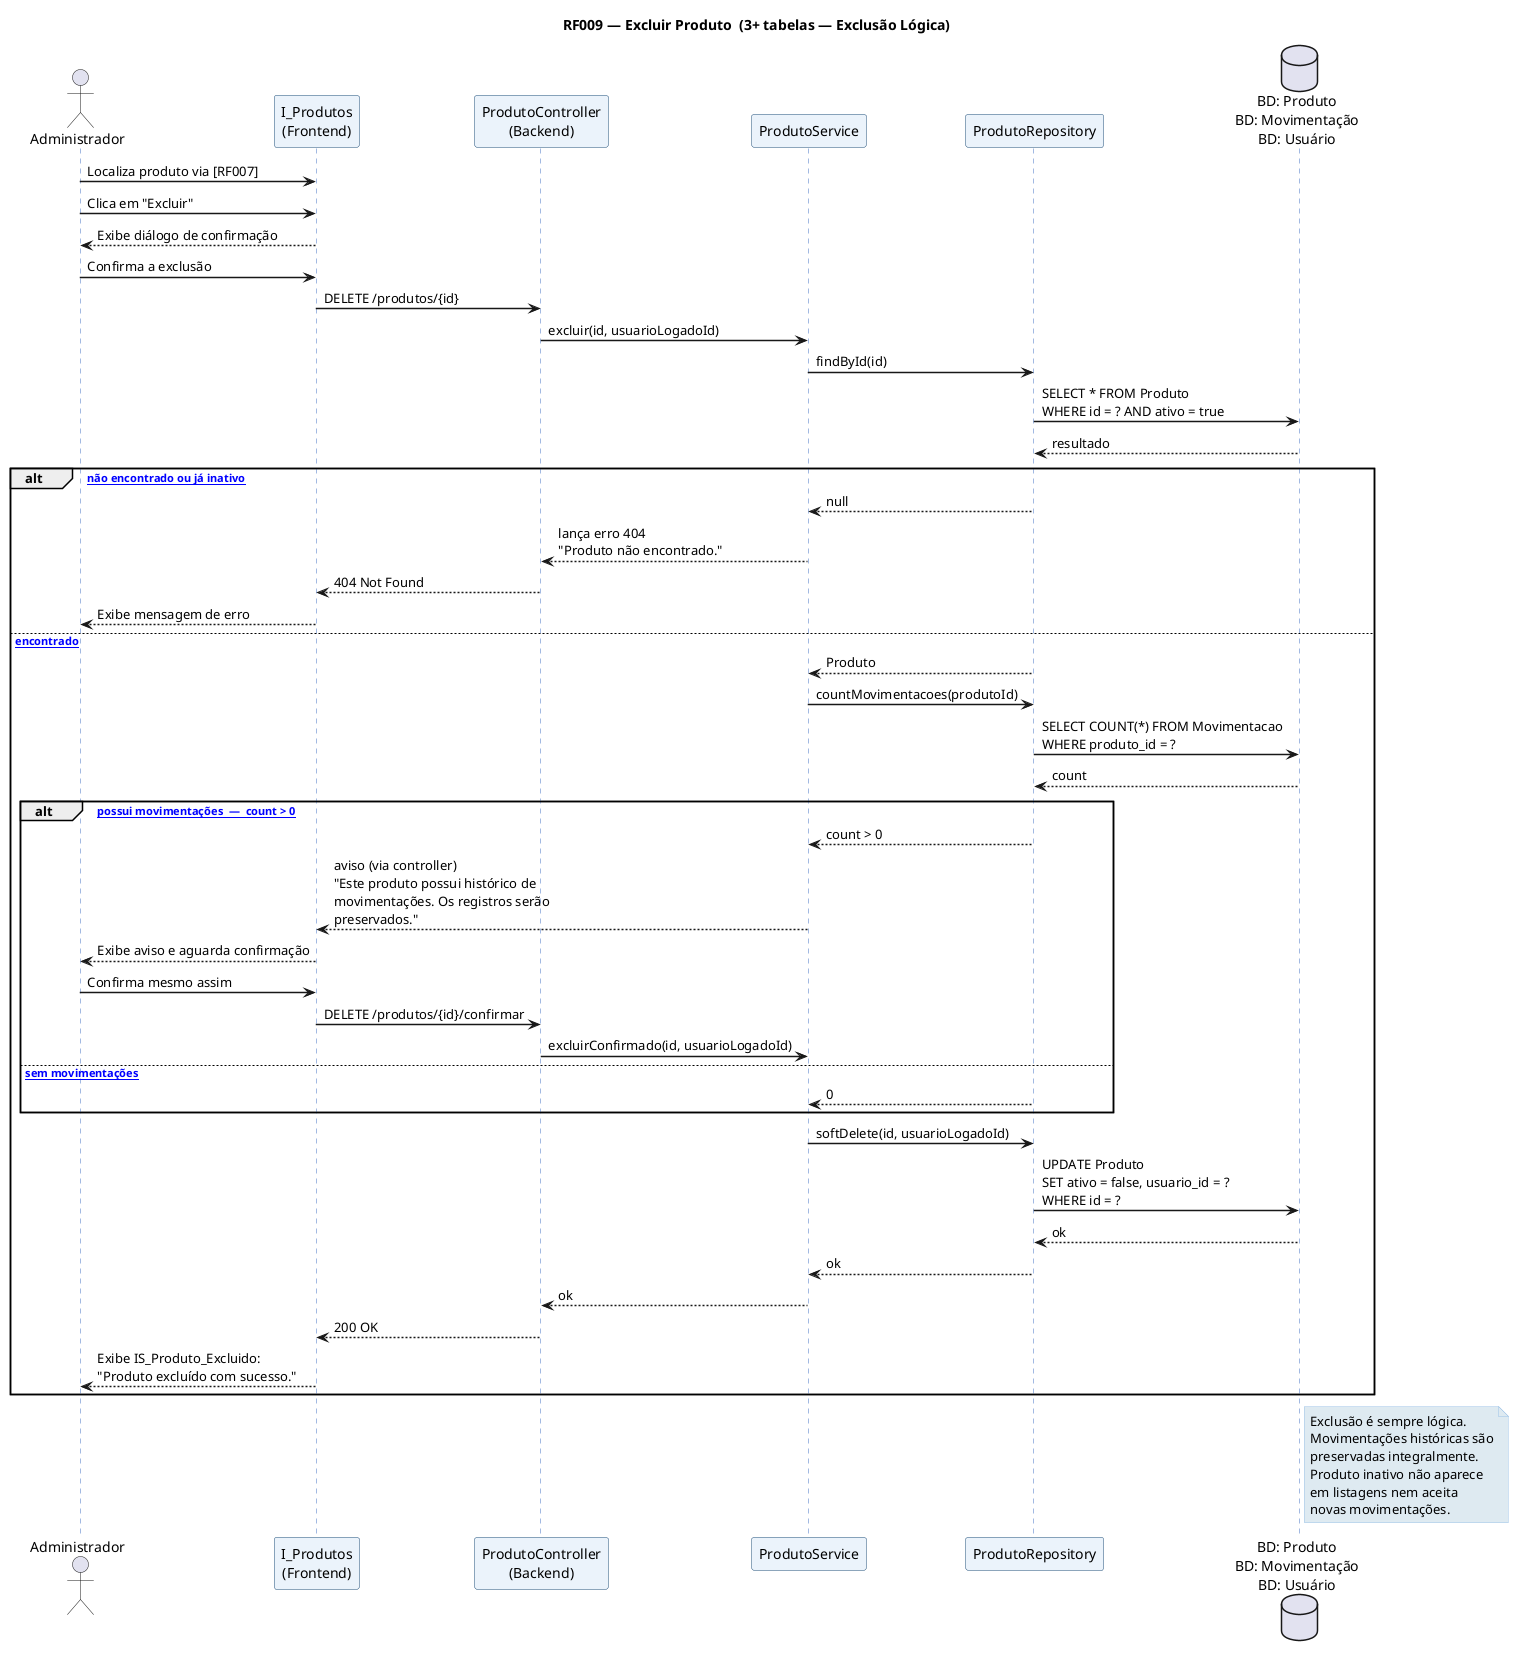

The diagram above was rendered by PlantUML. Its source (embedded in the PNG):
@startuml ds_rf009_excluir_produto
' ============================================================
'  DS — RF009 Excluir Produto
'  CRUD Delete | Tabelas: Produto + Movimentação + Usuário
' ============================================================
title RF009 — Excluir Produto  (3+ tabelas — Exclusão Lógica)

skinparam sequenceArrowThickness 1.5
skinparam sequenceParticipantBackgroundColor #EBF3FB
skinparam sequenceParticipantBorderColor #1F4E79
skinparam sequenceLifeLineBorderColor #4472C4
skinparam noteBorderColor #9DC3E6
skinparam noteBackgroundColor #DEEAF1
skinparam FontName Arial

actor       "Administrador"                                 as ADM
participant "I_Produtos\n(Frontend)"                        as FE
participant "ProdutoController\n(Backend)"                  as CTRL
participant "ProdutoService"                                as SVC
participant "ProdutoRepository"                             as REPO
database    "BD: Produto\nBD: Movimentação\nBD: Usuário"    as DB

ADM  -> FE   : Localiza produto via [RF007]
ADM  -> FE   : Clica em "Excluir"
FE  --> ADM  : Exibe diálogo de confirmação

ADM  -> FE   : Confirma a exclusão
FE   -> CTRL : DELETE /produtos/{id}

CTRL -> SVC  : excluir(id, usuarioLogadoId)
SVC  -> REPO : findById(id)
REPO -> DB   : SELECT * FROM Produto\nWHERE id = ? AND ativo = true
DB  --> REPO : resultado

alt [Produto não encontrado ou já inativo]
  REPO --> SVC  : null
  SVC  --> CTRL : lança erro 404\n"Produto não encontrado."
  CTRL --> FE   : 404 Not Found
  FE  --> ADM   : Exibe mensagem de erro
else [Produto encontrado]
  REPO --> SVC  : Produto
  SVC  -> REPO  : countMovimentacoes(produtoId)
  REPO -> DB    : SELECT COUNT(*) FROM Movimentacao\nWHERE produto_id = ?
  DB  --> REPO  : count

  alt [Produto possui movimentações  —  count > 0]
    REPO --> SVC : count > 0
    SVC --> FE   : aviso (via controller)\n"Este produto possui histórico de\nmovimentações. Os registros serão\npreservados."
    FE  --> ADM  : Exibe aviso e aguarda confirmação

    ADM  -> FE   : Confirma mesmo assim
    FE   -> CTRL : DELETE /produtos/{id}/confirmar
    CTRL -> SVC  : excluirConfirmado(id, usuarioLogadoId)
  else [Produto sem movimentações]
    REPO --> SVC : 0
  end

  SVC  -> REPO : softDelete(id, usuarioLogadoId)
  REPO -> DB   : UPDATE Produto\nSET ativo = false, usuario_id = ?\nWHERE id = ?
  DB  --> REPO : ok
  REPO --> SVC : ok
  SVC --> CTRL : ok
  CTRL --> FE  : 200 OK
  FE  --> ADM  : Exibe IS_Produto_Excluido:\n"Produto excluído com sucesso."
end

note right of DB
  Exclusão é sempre lógica.
  Movimentações históricas são
  preservadas integralmente.
  Produto inativo não aparece
  em listagens nem aceita
  novas movimentações.
end note

@enduml